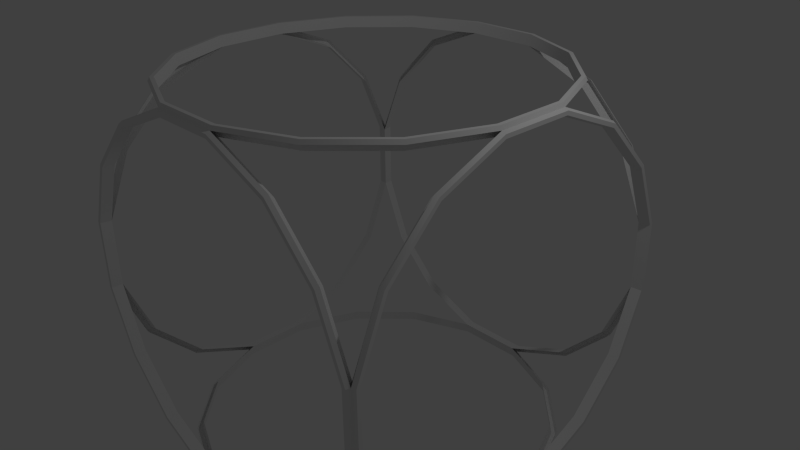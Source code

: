 # Source: p_i_5dx5_inter.blend  (saved by Blender 2.69.0; exported with 4.5.12 LTS)
import bpy
from mathutils import Matrix  # noqa: F401  (used for matrix-valued properties, if any)

bpy.ops.wm.read_factory_settings(use_empty=True)
scene = bpy.context.scene
scene.name = 'Scene'

# ---- collections
col_collection_1 = bpy.data.collections.new('Collection 1'); scene.collection.children.link(col_collection_1)

# ---- world
world_world = bpy.data.worlds.new('World'); scene.world = world_world
world_world.color = (0.05088, 0.05088, 0.05088)
world_world.use_sun_shadow = False
world_world.sun_shadow_jitter_overblur = 0.0
world_world.cycles.sampling_method = 'MANUAL'
world_world.cycles.sample_map_resolution = 256

# ---- cameras
cam_camera = bpy.data.cameras.new('Camera')
cam_camera.clip_end = 100.0
cam_camera.lens = 35.0
cam_camera.sensor_width = 32.0
cam_camera.sensor_height = 18.0
cam_camera.ortho_scale = 7.314
cam_camera.dof.focus_distance = 0.0
cam_camera.dof.aperture_fstop = 128.0

# ---- lights
light_lamp = bpy.data.lights.new('Lamp', 'POINT')
light_lamp.transmission_factor = 0.0
light_lamp.cutoff_distance = 30.0
light_lamp.energy = 100.0
light_lamp.shadow_buffer_clip_start = 1.001
light_lamp.shadow_soft_size = 0.1
light_lamp.shadow_maximum_resolution = 0.006
light_lamp.use_absolute_resolution = True
light_lamp.cycles.use_multiple_importance_sampling = False

# ---- meshes
me_cylinder = bpy.data.meshes.new('Cylinder')
me_cylinder.from_pydata([(0.9657, 5.0, 2.427), (2.75, 5.0, 2.058), (4.116, 5.0, 1.375), (4.855, 5.0, 0.4828), (4.855, 5.0, -0.4828), (4.116, 5.0, -1.375), (2.75, 5.0, -2.058), (0.9657, 5.0, -2.427), (-0.9657, 5.0, -2.427), (-2.75, 5.0, -2.058), (-4.116, 5.0, -1.375), (-4.855, 5.0, -0.4828), (-4.855, 5.0, 0.4829), (-4.116, 5.0, 1.375), (-2.75, 5.0, 2.058), (-0.9657, 5.0, 2.427), (0.9458, 5.0, 2.377), (2.693, 5.0, 2.015), (4.031, 5.0, 1.347), (4.755, 5.0, 0.4729), (4.755, 5.0, -0.4729), (4.031, 5.0, -1.347), (2.693, 5.0, -2.015), (0.9458, 5.0, -2.377), (-0.9458, 5.0, -2.377), (-2.693, 5.0, -2.015), (-4.031, 5.0, -1.347), (-4.755, 5.0, -0.4729), (-4.755, 5.0, 0.4729), (-4.031, 5.0, 1.347), (-2.693, 5.0, 2.015), (-0.9458, 5.0, 2.377), (0.9458, -5.0, 2.377), (2.693, -5.0, 2.015), (4.031, -5.0, 1.347), (4.755, -5.0, 0.4729), (4.755, -5.0, -0.4729), (4.031, -5.0, -1.347), (2.693, -5.0, -2.015), (0.9458, -5.0, -2.377), (-0.9458, -5.0, -2.377), (-2.693, -5.0, -2.015), (-4.031, -5.0, -1.347), (-4.755, -5.0, -0.4729), (-4.755, -5.0, 0.4729), (-4.031, -5.0, 1.347), (-2.693, -5.0, 2.015), (-0.9458, -5.0, 2.377), (0.9657, -5.0, 2.427), (2.75, -5.0, 2.058), (4.116, -5.0, 1.375), (4.855, -5.0, 0.4828), (4.855, -5.0, -0.4828), (4.116, -5.0, -1.375), (2.75, -5.0, -2.058), (0.9657, -5.0, -2.427), (-0.9657, -5.0, -2.427), (-2.75, -5.0, -2.058), (-4.116, -5.0, -1.375), (-4.855, -5.0, -0.4828), (-4.855, -5.0, 0.4829), (-4.116, -5.0, 1.375), (-2.75, -5.0, 2.058), (-0.9657, -5.0, 2.427), (2.778, 4.904, 2.079), (4.157, 4.904, 1.389), (4.157, 4.904, -1.389), (2.778, 4.904, -2.079), (-2.778, 4.904, -2.079), (-4.157, 4.904, -1.389), (-4.157, 4.904, 1.389), (-2.778, 4.904, 2.079), (0.9755, -4.904, 2.452), (2.778, -4.904, 2.079), (4.157, -4.904, 1.389), (4.904, -4.904, 0.4877), (4.157, -4.904, -1.389), (2.778, -4.904, -2.079), (0.9755, -4.904, -2.452), (-0.9755, -4.904, -2.452), (-2.778, -4.904, -2.079), (-4.157, -4.904, -1.389), (-4.157, -4.904, 1.389), (-2.778, -4.904, 2.079), (2.667, 4.708, 1.996), (3.991, 4.708, 1.333), (4.708, 4.708, -0.4682), (3.991, 4.708, -1.333), (2.667, 4.708, -1.996), (0.9364, 4.708, -2.354), (-2.667, 4.708, -1.996), (-3.991, 4.708, -1.333), (-4.708, 4.708, -0.4682), (-3.991, 4.708, 1.333), (-2.667, 4.708, 1.996), (0.9364, -4.708, 2.354), (2.667, -4.708, 1.996), (3.991, -4.708, 1.333), (4.708, -4.708, 0.4682), (3.991, -4.708, -1.333), (2.667, -4.708, -1.996), (0.9364, -4.708, -2.354), (-0.9364, -4.708, -2.354), (-2.667, -4.708, -1.996), (-3.991, -4.708, -1.333), (-3.991, -4.708, 1.333), (-2.667, -4.708, 1.996), (-5.0, 0.9657, 2.427), (-5.0, 2.75, 2.058), (-5.0, 4.116, 1.375), (-5.0, 4.855, 0.4828), (-5.0, 4.855, -0.4828), (-5.0, 4.116, -1.375), (-5.0, 2.75, -2.058), (-5.0, 0.9657, -2.427), (-5.0, -0.9657, -2.427), (-5.0, -2.75, -2.058), (-5.0, -4.116, -1.375), (-5.0, -4.855, -0.4828), (-5.0, -4.855, 0.4829), (-5.0, -4.116, 1.375), (-5.0, -2.75, 2.058), (-5.0, -0.9657, 2.427), (-5.0, 0.9458, 2.377), (-5.0, 2.693, 2.015), (-5.0, 4.031, 1.347), (-5.0, 4.755, 0.4729), (-5.0, 4.755, -0.4729), (-5.0, 4.031, -1.347), (-5.0, 2.693, -2.015), (-5.0, 0.9458, -2.377), (-5.0, -0.9458, -2.377), (-5.0, -2.693, -2.015), (-5.0, -4.031, -1.347), (-5.0, -4.755, -0.4729), (-5.0, -4.755, 0.4729), (-5.0, -4.031, 1.347), (-5.0, -2.693, 2.015), (-5.0, -0.9458, 2.377), (5.0, 0.9458, 2.377), (5.0, 2.693, 2.015), (5.0, 4.031, 1.347), (5.0, 4.755, 0.4729), (5.0, 4.755, -0.4729), (5.0, 4.031, -1.347), (5.0, 2.693, -2.015), (5.0, 0.9458, -2.377), (5.0, -0.9458, -2.377), (5.0, -2.693, -2.015), (5.0, -4.031, -1.347), (5.0, -4.755, -0.4729), (5.0, -4.755, 0.4729), (5.0, -4.031, 1.347), (5.0, -2.693, 2.015), (5.0, -0.9458, 2.377), (5.0, 0.9657, 2.427), (5.0, 2.75, 2.058), (5.0, 4.116, 1.375), (5.0, 4.855, 0.4828), (5.0, 4.855, -0.4828), (5.0, 4.116, -1.375), (5.0, 2.75, -2.058), (5.0, 0.9657, -2.427), (5.0, -0.9657, -2.427), (5.0, -2.75, -2.058), (5.0, -4.116, -1.375), (5.0, -4.855, -0.4828), (5.0, -4.855, 0.4829), (5.0, -4.116, 1.375), (5.0, -2.75, 2.058), (5.0, -0.9657, 2.427), (-4.904, 2.778, 2.079), (-4.904, 4.157, 1.389), (-4.904, 4.904, 0.4877), (-4.904, 4.904, -0.4877), (-4.904, 4.157, -1.389), (-4.904, 2.778, -2.079), (-4.904, -2.778, -2.079), (-4.904, -4.157, -1.389), (-4.904, -4.904, -0.4877), (-4.904, -4.904, 0.4877), (-4.904, -4.157, 1.389), (-4.904, -2.778, 2.079), (4.904, 0.9755, 2.452), (4.904, 2.778, 2.079), (4.904, 4.157, 1.389), (4.904, 4.904, 0.4877), (4.904, 4.904, -0.4877), (4.904, 4.157, -1.389), (4.904, 2.778, -2.079), (4.904, 0.9755, -2.452), (4.904, -0.9755, -2.452), (4.904, -2.778, -2.079), (4.904, -4.157, -1.389), (4.904, -4.904, -0.4877), (4.904, -4.157, 1.389), (4.904, -2.778, 2.079), (-4.708, 2.667, 1.996), (-4.708, 3.991, 1.333), (-4.708, 4.708, 0.4682), (-4.708, 3.991, -1.333), (-4.708, 2.667, -1.996), (-4.708, -2.667, -1.996), (-4.708, -3.991, -1.333), (-4.708, -4.708, -0.4682), (-4.708, -4.708, 0.4682), (-4.708, -3.991, 1.333), (-4.708, -2.667, 1.996), (4.708, 0.9364, 2.354), (4.708, 2.667, 1.996), (4.708, 3.991, 1.333), (4.708, 4.708, 0.4682), (4.708, 3.991, -1.333), (4.708, 2.667, -1.996), (4.708, 0.9364, -2.354), (4.708, -0.9364, -2.354), (4.708, -2.667, -1.996), (4.708, -3.991, -1.333), (4.708, -4.708, -0.4682), (4.708, -3.991, 1.333), (4.708, -2.667, 1.996), (0.9657, -4.855, 2.5), (2.75, -4.116, 2.5), (4.116, -2.75, 2.5), (4.855, -0.9657, 2.5), (4.855, 0.9657, 2.5), (4.116, 2.75, 2.5), (2.75, 4.116, 2.5), (0.9657, 4.855, 2.5), (-0.9657, 4.855, 2.5), (-2.75, 4.116, 2.5), (-4.116, 2.75, 2.5), (-4.855, 0.9657, 2.5), (-4.855, -0.9657, 2.5), (-4.116, -2.75, 2.5), (-2.75, -4.116, 2.5), (-0.9657, -4.855, 2.5), (0.9458, -4.755, 2.5), (2.693, -4.031, 2.5), (4.031, -2.693, 2.5), (4.755, -0.9458, 2.5), (4.755, 0.9458, 2.5), (4.031, 2.693, 2.5), (2.693, 4.031, 2.5), (0.9458, 4.755, 2.5), (-0.9458, 4.755, 2.5), (-2.693, 4.031, 2.5), (-4.031, 2.693, 2.5), (-4.755, 0.9458, 2.5), (-4.755, -0.9458, 2.5), (-4.031, -2.693, 2.5), (-2.693, -4.031, 2.5), (-0.9458, -4.755, 2.5), (0.9458, -4.755, -2.5), (2.693, -4.031, -2.5), (4.031, -2.693, -2.5), (4.755, -0.9458, -2.5), (4.755, 0.9458, -2.5), (4.031, 2.693, -2.5), (2.693, 4.031, -2.5), (0.9458, 4.755, -2.5), (-0.9458, 4.755, -2.5), (-2.693, 4.031, -2.5), (-4.031, 2.693, -2.5), (-4.755, 0.9458, -2.5), (-4.755, -0.9458, -2.5), (-4.031, -2.693, -2.5), (-2.693, -4.031, -2.5), (-0.9458, -4.755, -2.5), (0.9657, -4.855, -2.5), (2.75, -4.116, -2.5), (4.116, -2.75, -2.5), (4.855, -0.9657, -2.5), (4.855, 0.9657, -2.5), (4.116, 2.75, -2.5), (2.75, 4.116, -2.5), (0.9657, 4.855, -2.5), (-0.9657, 4.855, -2.5), (-2.75, 4.116, -2.5), (-4.116, 2.75, -2.5), (-4.855, 0.9657, -2.5), (-4.855, -0.9657, -2.5), (-4.116, -2.75, -2.5), (-2.75, -4.116, -2.5), (-0.9657, -4.855, -2.5), (2.778, -4.157, 2.452), (4.157, -2.778, 2.452), (4.904, -0.9755, 2.452), (4.157, 2.778, 2.452), (2.778, 4.157, 2.452), (0.9755, 4.904, 2.452), (-0.9755, 4.904, 2.452), (-2.778, 4.157, 2.452), (-4.157, 2.778, 2.452), (-4.904, 0.9754, 2.452), (-4.904, -0.9755, 2.452), (-4.157, -2.778, 2.452), (-2.778, -4.157, 2.452), (-0.9754, -4.904, 2.452), (2.778, -4.157, -2.452), (4.157, -2.778, -2.452), (4.157, 2.778, -2.452), (2.778, 4.157, -2.452), (0.9755, 4.904, -2.452), (-0.9755, 4.904, -2.452), (-2.778, 4.157, -2.452), (-4.157, 2.778, -2.452), (-4.904, 0.9754, -2.452), (-4.904, -0.9755, -2.452), (-4.157, -2.778, -2.452), (-2.778, -4.157, -2.452), (2.667, -3.991, 2.354), (3.991, -2.667, 2.354), (4.708, -0.9364, 2.354), (3.991, 2.667, 2.354), (2.667, 3.991, 2.354), (0.9364, 4.708, 2.354), (-0.9364, 4.708, 2.354), (-2.667, 3.991, 2.354), (-3.991, 2.667, 2.354), (-4.708, 0.9364, 2.354), (-4.708, -0.9364, 2.354), (-3.991, -2.667, 2.354), (-2.667, -3.991, 2.354), (-0.9364, -4.708, 2.354), (2.667, -3.991, -2.354), (3.991, -2.667, -2.354), (3.991, 2.667, -2.354), (2.667, 3.991, -2.354), (-0.9364, 4.708, -2.354), (-2.667, 3.991, -2.354), (-3.991, 2.667, -2.354), (-4.708, 0.9364, -2.354), (-4.708, -0.9364, -2.354), (-3.991, -2.667, -2.354), (-2.667, -3.991, -2.354)], [], [(25, 26, 91, 90), (20, 21, 87, 86), (38, 37, 99, 100), (34, 33, 96, 97), (29, 30, 94, 93), (26, 27, 92, 91), (39, 101, 102, 40), (32, 95, 96, 33), (22, 23, 89, 88), (17, 18, 85, 84), (10, 9, 68, 69), (53, 54, 77, 76), (56, 57, 80, 79), (54, 55, 78, 77), (50, 51, 75, 74), (61, 62, 83, 82), (13, 70, 71, 14), (57, 58, 81, 80), (21, 22, 88, 87), (1, 64, 65, 2), (49, 50, 74, 73), (165, 166, 194, 193), (109, 172, 173, 110), (112, 111, 174, 175), (163, 164, 192, 191), (160, 161, 189, 188), (117, 116, 177, 178), (124, 125, 198, 197), (139, 208, 209, 140), (134, 135, 205, 204), (146, 214, 215, 147), (55, 56, 79, 78), (48, 49, 73, 72), (40, 102, 103, 41), (125, 126, 199, 198), (133, 134, 204, 203), (136, 137, 207, 206), (141, 140, 209, 210), (145, 144, 212, 213), (132, 133, 203, 202), (135, 136, 206, 205), (42, 41, 103, 104), (46, 45, 105, 106), (35, 34, 97, 98), (39, 38, 100, 101), (30, 14, 15, 31), (29, 13, 14, 30), (28, 12, 13, 29), (27, 11, 12, 28), (26, 10, 11, 27), (25, 9, 10, 26), (24, 8, 9, 25), (23, 7, 8, 24), (22, 6, 7, 23), (21, 5, 6, 22), (20, 4, 5, 21), (19, 3, 4, 20), (18, 2, 3, 19), (17, 1, 2, 18), (16, 0, 1, 17), (16, 31, 15, 0), (6, 5, 66, 67), (32, 48, 63, 47), (33, 49, 48, 32), (34, 50, 49, 33), (35, 51, 50, 34), (36, 52, 51, 35), (37, 53, 52, 36), (38, 54, 53, 37), (39, 55, 54, 38), (40, 56, 55, 39), (41, 57, 56, 40), (42, 58, 57, 41), (43, 59, 58, 42), (44, 60, 59, 43), (45, 61, 60, 44), (46, 62, 61, 45), (47, 63, 62, 46), (161, 162, 190, 189), (119, 180, 181, 120), (118, 117, 178, 179), (119, 118, 179, 180), (157, 158, 186, 185), (168, 169, 196, 195), (120, 181, 182, 121), (110, 173, 174, 111), (164, 165, 193, 192), (128, 129, 201, 200), (108, 171, 172, 109), (156, 157, 185, 184), (158, 159, 187, 186), (162, 163, 191, 190), (155, 156, 184, 183), (159, 160, 188, 187), (147, 215, 216, 148), (149, 148, 216, 217), (153, 152, 219, 220), (142, 141, 210, 211), (146, 145, 213, 214), (150, 149, 217, 218), (137, 121, 122, 138), (136, 120, 121, 137), (135, 119, 120, 136), (134, 118, 119, 135), (133, 117, 118, 134), (132, 116, 117, 133), (131, 115, 116, 132), (130, 114, 115, 131), (129, 113, 114, 130), (128, 112, 113, 129), (127, 111, 112, 128), (126, 110, 111, 127), (125, 109, 110, 126), (124, 108, 109, 125), (123, 107, 108, 124), (123, 138, 122, 107), (113, 112, 175, 176), (139, 155, 170, 154), (140, 156, 155, 139), (141, 157, 156, 140), (142, 158, 157, 141), (143, 159, 158, 142), (144, 160, 159, 143), (145, 161, 160, 144), (146, 162, 161, 145), (147, 163, 162, 146), (148, 164, 163, 147), (149, 165, 164, 148), (150, 166, 165, 149), (151, 167, 166, 150), (152, 168, 167, 151), (153, 169, 168, 152), (154, 170, 169, 153), (264, 332, 333, 265), (249, 250, 322, 321), (246, 247, 319, 318), (244, 245, 317, 316), (259, 258, 327, 328), (255, 254, 325, 326), (250, 251, 323, 322), (265, 333, 334, 266), (247, 248, 320, 319), (239, 240, 313, 312), (245, 246, 318, 317), (248, 249, 321, 320), (243, 244, 316, 315), (238, 239, 312, 311), (231, 230, 292, 293), (274, 275, 302, 301), (277, 278, 305, 304), (223, 286, 287, 224), (279, 280, 307, 306), (275, 276, 303, 302), (233, 295, 296, 234), (232, 231, 293, 294), (233, 232, 294, 295), (282, 283, 310, 309), (234, 296, 297, 235), (278, 279, 306, 305), (229, 291, 292, 230), (242, 243, 315, 314), (281, 282, 309, 308), (227, 289, 290, 228), (222, 285, 286, 223), (270, 271, 300, 299), (228, 290, 291, 229), (236, 235, 297, 298), (276, 277, 304, 303), (280, 281, 308, 307), (261, 329, 330, 262), (263, 262, 330, 331), (251, 252, 324, 323), (267, 266, 334, 335), (264, 263, 331, 332), (251, 235, 236, 252), (250, 234, 235, 251), (249, 233, 234, 250), (248, 232, 233, 249), (247, 231, 232, 248), (246, 230, 231, 247), (245, 229, 230, 246), (244, 228, 229, 245), (243, 227, 228, 244), (242, 226, 227, 243), (241, 225, 226, 242), (240, 224, 225, 241), (239, 223, 224, 240), (238, 222, 223, 239), (237, 221, 222, 238), (237, 252, 236, 221), (227, 226, 288, 289), (253, 269, 284, 268), (254, 270, 269, 253), (255, 271, 270, 254), (256, 272, 271, 255), (257, 273, 272, 256), (258, 274, 273, 257), (259, 275, 274, 258), (260, 276, 275, 259), (261, 277, 276, 260), (262, 278, 277, 261), (263, 279, 278, 262), (264, 280, 279, 263), (265, 281, 280, 264), (266, 282, 281, 265), (267, 283, 282, 266), (268, 284, 283, 267), (43, 204, 205, 44), (28, 29, 93, 199), (46, 106, 324, 47), (23, 24, 329, 89), (16, 316, 317, 31), (44, 205, 105, 45), (18, 19, 211, 85), (24, 25, 90, 329), (16, 17, 84, 316), (36, 218, 99, 37), (19, 20, 86, 211), (32, 47, 324, 95), (27, 28, 199, 92), (35, 98, 218, 36), (0, 15, 291, 290), (62, 63, 298, 83), (5, 4, 187, 66), (2, 65, 186, 3), (58, 59, 179, 81), (1, 0, 290, 64), (12, 173, 70, 13), (11, 10, 69, 174), (12, 11, 174, 173), (3, 186, 187, 4), (8, 304, 68, 9), (60, 61, 82, 180), (6, 67, 303, 7), (7, 303, 304, 8), (169, 170, 287, 196), (107, 122, 295, 294), (142, 211, 86, 143), (129, 130, 332, 201), (139, 154, 313, 208), (126, 127, 92, 199), (51, 52, 194, 75), (15, 14, 71, 291), (63, 48, 72, 298), (59, 60, 180, 179), (52, 53, 76, 194), (143, 86, 212, 144), (123, 124, 197, 320), (131, 132, 202, 333), (151, 98, 219, 152), (123, 320, 321, 138), (130, 131, 333, 332), (153, 220, 313, 154), (127, 128, 200, 92), (150, 218, 98, 151), (30, 31, 317, 94), (43, 42, 104, 204), (108, 107, 294, 171), (115, 308, 177, 116), (167, 168, 195, 75), (113, 176, 307, 114), (114, 307, 308, 115), (122, 121, 182, 295), (170, 155, 183, 287), (166, 167, 75, 194), (137, 138, 321, 207), (241, 242, 314, 208), (267, 335, 102, 268), (237, 95, 324, 252), (237, 238, 311, 95), (257, 214, 327, 258), (240, 241, 208, 313), (253, 268, 102, 101), (260, 89, 329, 261), (253, 101, 325, 254), (256, 215, 214, 257), (221, 236, 298, 72), (283, 284, 79, 310), (226, 225, 183, 288), (222, 221, 72, 285), (271, 272, 191, 300), (224, 287, 183, 225), (272, 273, 190, 191), (284, 269, 78, 79), (269, 270, 299, 78), (273, 274, 301, 190), (256, 255, 326, 215), (260, 259, 328, 89)])
me_cylinder.polygons.foreach_set('use_smooth', [True] * 288)
_uv = me_cylinder.uv_layers.new(name='UVMap')
_uv.uv.foreach_set('vector', [0.509, 0.4305, 0.509, 0.3408, 0.5149, 0.3413, 0.5149, 0.4301, 0.8561, 0.244, 0.7732, 0.244, 0.7728, 0.2381, 0.8548, 0.2381, 0.6836, 0.006987, 0.7732, 0.006987, 0.7728, 0.01291, 0.684, 0.01291, 0.244, 0.1532, 0.244, 0.2429, 0.2381, 0.2425, 0.2381, 0.1537, 0.6815, 0.8277, 0.5918, 0.8277, 0.5923, 0.8218, 0.681, 0.8218, 0.509, 0.3408, 0.509, 0.258, 0.5149, 0.2592, 0.5149, 0.3413, 0.746, 0.5767, 0.7401, 0.5749, 0.7401, 0.5121, 0.746, 0.5133, 0.244, 0.3258, 0.2381, 0.3245, 0.2381, 0.2425, 0.244, 0.2429, 0.6836, 0.244, 0.6007, 0.244, 0.602, 0.2381, 0.684, 0.2381, 0.006987, 0.2429, 0.006987, 0.1532, 0.01291, 0.1537, 0.01291, 0.2425, 0.244, 0.489, 0.244, 0.5806, 0.2393, 0.5811, 0.2393, 0.4886, 0.258, 0.5008, 0.258, 0.4093, 0.2627, 0.4088, 0.2627, 0.5013, 0.006987, 0.6652, 0.006987, 0.5806, 0.01173, 0.5811, 0.01173, 0.6665, 0.258, 0.4093, 0.258, 0.3247, 0.2627, 0.3234, 0.2627, 0.4088, 0.509, 0.993, 0.509, 0.9084, 0.5137, 0.9071, 0.5137, 0.9926, 0.4354, 0.244, 0.3439, 0.244, 0.3434, 0.2393, 0.4359, 0.2393, 0.4354, 0.006987, 0.4359, 0.01173, 0.3434, 0.01173, 0.3439, 0.006987, 0.006987, 0.5806, 0.006987, 0.489, 0.01173, 0.4886, 0.01173, 0.5811, 0.7732, 0.244, 0.6836, 0.244, 0.684, 0.2381, 0.7728, 0.2381, 0.258, 0.752, 0.2627, 0.7515, 0.2627, 0.844, 0.258, 0.8436, 0.495, 0.752, 0.495, 0.8436, 0.4903, 0.844, 0.4903, 0.7515, 0.006987, 0.489, 0.006987, 0.4044, 0.01173, 0.4031, 0.01173, 0.4886, 0.746, 0.993, 0.7413, 0.9926, 0.7413, 0.9071, 0.746, 0.9084, 0.495, 0.5008, 0.495, 0.5854, 0.4903, 0.5867, 0.4903, 0.5013, 0.006987, 0.6652, 0.006987, 0.5806, 0.01173, 0.5811, 0.01173, 0.6665, 0.258, 0.5008, 0.258, 0.4093, 0.2627, 0.4088, 0.2627, 0.5013, 0.244, 0.489, 0.244, 0.5806, 0.2393, 0.5811, 0.2393, 0.4886, 0.006987, 0.2429, 0.006987, 0.1532, 0.01291, 0.1537, 0.01291, 0.2425, 0.244, 0.3258, 0.2381, 0.3245, 0.2381, 0.2425, 0.244, 0.2429, 0.8277, 0.8277, 0.7643, 0.8277, 0.7631, 0.8218, 0.8258, 0.8218, 0.746, 0.5767, 0.7401, 0.5749, 0.7401, 0.5121, 0.746, 0.5133, 0.258, 0.3247, 0.258, 0.26, 0.2627, 0.258, 0.2627, 0.3234, 0.495, 0.6674, 0.495, 0.752, 0.4903, 0.7515, 0.4903, 0.6661, 0.746, 0.5133, 0.7401, 0.5121, 0.7401, 0.4301, 0.746, 0.4305, 0.006987, 0.1532, 0.006987, 0.07039, 0.01291, 0.07166, 0.01291, 0.1537, 0.509, 0.3408, 0.509, 0.258, 0.5149, 0.2592, 0.5149, 0.3413, 0.6815, 0.8277, 0.5918, 0.8277, 0.5923, 0.8218, 0.681, 0.8218, 0.244, 0.1532, 0.244, 0.2429, 0.2381, 0.2425, 0.2381, 0.1537, 0.6836, 0.006987, 0.7732, 0.006987, 0.7728, 0.01291, 0.684, 0.01291, 0.509, 0.4305, 0.509, 0.3408, 0.5149, 0.3413, 0.5149, 0.4301, 0.7643, 0.8277, 0.6815, 0.8277, 0.681, 0.8218, 0.7631, 0.8218, 0.746, 0.3408, 0.746, 0.4305, 0.7401, 0.4301, 0.7401, 0.3413, 0.5918, 0.5907, 0.6815, 0.5907, 0.681, 0.5966, 0.5923, 0.5966, 0.244, 0.07039, 0.244, 0.1532, 0.2381, 0.1537, 0.2381, 0.07166, 0.6007, 0.006987, 0.6836, 0.006987, 0.684, 0.01291, 0.602, 0.01291, 0.9596, 0.3562, 0.9901, 0.3502, 0.9901, 0.3959, 0.9596, 0.3899, 0.9467, 0.3252, 0.9726, 0.3079, 0.9901, 0.3502, 0.9596, 0.3562, 0.9229, 0.3014, 0.9402, 0.2755, 0.9726, 0.3079, 0.9467, 0.3252, 0.8919, 0.2885, 0.8979, 0.258, 0.9402, 0.2755, 0.9229, 0.3014, 0.8582, 0.2885, 0.8522, 0.258, 0.8979, 0.258, 0.8919, 0.2885, 0.8272, 0.3014, 0.8099, 0.2755, 0.8522, 0.258, 0.8582, 0.2885, 0.8034, 0.3252, 0.7775, 0.3079, 0.8099, 0.2755, 0.8272, 0.3014, 0.7905, 0.3562, 0.76, 0.3502, 0.7775, 0.3079, 0.8034, 0.3252, 0.7905, 0.3899, 0.76, 0.3959, 0.76, 0.3502, 0.7905, 0.3562, 0.8034, 0.4209, 0.7775, 0.4382, 0.76, 0.3959, 0.7905, 0.3899, 0.8272, 0.4447, 0.8099, 0.4706, 0.7775, 0.4382, 0.8034, 0.4209, 0.8582, 0.4576, 0.8522, 0.4881, 0.8099, 0.4706, 0.8272, 0.4447, 0.8919, 0.4576, 0.8979, 0.4881, 0.8522, 0.4881, 0.8582, 0.4576, 0.9229, 0.4447, 0.9402, 0.4706, 0.8979, 0.4881, 0.8919, 0.4576, 0.9467, 0.4209, 0.9726, 0.4382, 0.9402, 0.4706, 0.9229, 0.4447, 0.9467, 0.4209, 0.9596, 0.3899, 0.9901, 0.3959, 0.9726, 0.4382, 0.495, 0.4093, 0.495, 0.5008, 0.4903, 0.5013, 0.4903, 0.4088, 0.1389, 0.711, 0.1449, 0.6805, 0.1872, 0.698, 0.1699, 0.7239, 0.1052, 0.711, 0.09917, 0.6805, 0.1449, 0.6805, 0.1389, 0.711, 0.07418, 0.7239, 0.05688, 0.698, 0.09917, 0.6805, 0.1052, 0.711, 0.0504, 0.7477, 0.02451, 0.7304, 0.05688, 0.698, 0.07418, 0.7239, 0.03753, 0.7787, 0.006987, 0.7727, 0.02451, 0.7304, 0.0504, 0.7477, 0.03753, 0.8124, 0.006987, 0.8184, 0.006987, 0.7727, 0.03753, 0.7787, 0.0504, 0.8434, 0.02451, 0.8607, 0.006987, 0.8184, 0.03753, 0.8124, 0.07418, 0.8672, 0.05688, 0.8931, 0.02451, 0.8607, 0.0504, 0.8434, 0.1052, 0.8801, 0.09917, 0.9106, 0.05688, 0.8931, 0.07418, 0.8672, 0.1389, 0.8801, 0.1449, 0.9106, 0.09917, 0.9106, 0.1052, 0.8801, 0.1699, 0.8672, 0.1872, 0.8931, 0.1449, 0.9106, 0.1389, 0.8801, 0.1937, 0.8434, 0.2196, 0.8607, 0.1872, 0.8931, 0.1699, 0.8672, 0.2066, 0.8124, 0.2371, 0.8184, 0.2196, 0.8607, 0.1937, 0.8434, 0.2066, 0.7787, 0.2371, 0.7727, 0.2371, 0.8184, 0.2066, 0.8124, 0.1937, 0.7477, 0.2196, 0.7304, 0.2371, 0.7727, 0.2066, 0.7787, 0.1699, 0.7239, 0.1872, 0.698, 0.2196, 0.7304, 0.1937, 0.7477, 0.258, 0.4093, 0.258, 0.3247, 0.2627, 0.3234, 0.2627, 0.4088, 0.52, 0.006987, 0.5213, 0.01173, 0.4359, 0.01173, 0.4354, 0.006987, 0.244, 0.4044, 0.244, 0.489, 0.2393, 0.4886, 0.2393, 0.4031, 0.52, 0.006987, 0.5848, 0.006987, 0.5867, 0.01173, 0.5213, 0.01173, 0.509, 0.993, 0.509, 0.9084, 0.5137, 0.9071, 0.5137, 0.9926, 0.4354, 0.244, 0.3439, 0.244, 0.3434, 0.2393, 0.4359, 0.2393, 0.4354, 0.006987, 0.4359, 0.01173, 0.3434, 0.01173, 0.3439, 0.006987, 0.746, 0.9084, 0.7413, 0.9071, 0.7413, 0.8417, 0.746, 0.8437, 0.006987, 0.5806, 0.006987, 0.489, 0.01173, 0.4886, 0.01173, 0.5811, 0.7732, 0.244, 0.6836, 0.244, 0.684, 0.2381, 0.7728, 0.2381, 0.258, 0.752, 0.2627, 0.7515, 0.2627, 0.844, 0.258, 0.8436, 0.495, 0.752, 0.495, 0.8436, 0.4903, 0.844, 0.4903, 0.7515, 0.509, 0.9084, 0.509, 0.8437, 0.5137, 0.8417, 0.5137, 0.9071, 0.258, 0.3247, 0.258, 0.26, 0.2627, 0.258, 0.2627, 0.3234, 0.495, 0.6674, 0.495, 0.752, 0.4903, 0.7515, 0.4903, 0.6661, 0.258, 0.5854, 0.258, 0.5008, 0.2627, 0.5013, 0.2627, 0.5867, 0.746, 0.5133, 0.7401, 0.5121, 0.7401, 0.4301, 0.746, 0.4305, 0.746, 0.3408, 0.746, 0.4305, 0.7401, 0.4301, 0.7401, 0.3413, 0.5918, 0.5907, 0.6815, 0.5907, 0.681, 0.5966, 0.5923, 0.5966, 0.244, 0.07039, 0.244, 0.1532, 0.2381, 0.1537, 0.2381, 0.07166, 0.6007, 0.006987, 0.6836, 0.006987, 0.684, 0.01291, 0.602, 0.01291, 0.746, 0.258, 0.746, 0.3408, 0.7401, 0.3413, 0.7401, 0.2592, 0.9596, 0.3562, 0.9901, 0.3502, 0.9901, 0.3959, 0.9596, 0.3899, 0.9467, 0.3252, 0.9726, 0.3079, 0.9901, 0.3502, 0.9596, 0.3562, 0.9229, 0.3014, 0.9402, 0.2755, 0.9726, 0.3079, 0.9467, 0.3252, 0.8919, 0.2885, 0.8979, 0.258, 0.9402, 0.2755, 0.9229, 0.3014, 0.8582, 0.2885, 0.8522, 0.258, 0.8979, 0.258, 0.8919, 0.2885, 0.8272, 0.3014, 0.8099, 0.2755, 0.8522, 0.258, 0.8582, 0.2885, 0.8034, 0.3252, 0.7775, 0.3079, 0.8099, 0.2755, 0.8272, 0.3014, 0.7905, 0.3562, 0.76, 0.3502, 0.7775, 0.3079, 0.8034, 0.3252, 0.7905, 0.3899, 0.76, 0.3959, 0.76, 0.3502, 0.7905, 0.3562, 0.8034, 0.4209, 0.7775, 0.4382, 0.76, 0.3959, 0.7905, 0.3899, 0.8272, 0.4447, 0.8099, 0.4706, 0.7775, 0.4382, 0.8034, 0.4209, 0.8582, 0.4576, 0.8522, 0.4881, 0.8099, 0.4706, 0.8272, 0.4447, 0.8919, 0.4576, 0.8979, 0.4881, 0.8522, 0.4881, 0.8582, 0.4576, 0.9229, 0.4447, 0.9402, 0.4706, 0.8979, 0.4881, 0.8919, 0.4576, 0.9467, 0.4209, 0.9726, 0.4382, 0.9402, 0.4706, 0.9229, 0.4447, 0.9467, 0.4209, 0.9596, 0.3899, 0.9901, 0.3959, 0.9726, 0.4382, 0.495, 0.4093, 0.495, 0.5008, 0.4903, 0.5013, 0.4903, 0.4088, 0.1389, 0.711, 0.1449, 0.6805, 0.1872, 0.698, 0.1699, 0.7239, 0.1052, 0.711, 0.09917, 0.6805, 0.1449, 0.6805, 0.1389, 0.711, 0.07418, 0.7239, 0.05688, 0.698, 0.09917, 0.6805, 0.1052, 0.711, 0.0504, 0.7477, 0.02451, 0.7304, 0.05688, 0.698, 0.07418, 0.7239, 0.03753, 0.7787, 0.006987, 0.7727, 0.02451, 0.7304, 0.0504, 0.7477, 0.03753, 0.8124, 0.006987, 0.8184, 0.006987, 0.7727, 0.03753, 0.7787, 0.0504, 0.8434, 0.02451, 0.8607, 0.006987, 0.8184, 0.03753, 0.8124, 0.07418, 0.8672, 0.05688, 0.8931, 0.02451, 0.8607, 0.0504, 0.8434, 0.1052, 0.8801, 0.09917, 0.9106, 0.05688, 0.8931, 0.07418, 0.8672, 0.1389, 0.8801, 0.1449, 0.9106, 0.09917, 0.9106, 0.1052, 0.8801, 0.1699, 0.8672, 0.1872, 0.8931, 0.1449, 0.9106, 0.1389, 0.8801, 0.1937, 0.8434, 0.2196, 0.8607, 0.1872, 0.8931, 0.1699, 0.8672, 0.2066, 0.8124, 0.2371, 0.8184, 0.2196, 0.8607, 0.1937, 0.8434, 0.2066, 0.7787, 0.2371, 0.7727, 0.2371, 0.8184, 0.2066, 0.8124, 0.1937, 0.7477, 0.2196, 0.7304, 0.2371, 0.7727, 0.2066, 0.7787, 0.1699, 0.7239, 0.1872, 0.698, 0.2196, 0.7304, 0.1937, 0.7477, 0.8277, 0.5907, 0.8258, 0.5966, 0.7631, 0.5966, 0.7643, 0.5907, 0.7643, 0.8277, 0.6815, 0.8277, 0.681, 0.8218, 0.7631, 0.8218, 0.509, 0.4305, 0.509, 0.3408, 0.5149, 0.3413, 0.5149, 0.4301, 0.509, 0.5767, 0.509, 0.5133, 0.5149, 0.5121, 0.5149, 0.5749, 0.6836, 0.006987, 0.7732, 0.006987, 0.7728, 0.01291, 0.684, 0.01291, 0.244, 0.1532, 0.244, 0.2429, 0.2381, 0.2425, 0.2381, 0.1537, 0.6815, 0.8277, 0.5918, 0.8277, 0.5923, 0.8218, 0.681, 0.8218, 0.7643, 0.5907, 0.7631, 0.5966, 0.681, 0.5966, 0.6815, 0.5907, 0.509, 0.3408, 0.509, 0.258, 0.5149, 0.2592, 0.5149, 0.3413, 0.006987, 0.1532, 0.006987, 0.07039, 0.01291, 0.07166, 0.01291, 0.1537, 0.509, 0.5133, 0.509, 0.4305, 0.5149, 0.4301, 0.5149, 0.5121, 0.8277, 0.8277, 0.7643, 0.8277, 0.7631, 0.8218, 0.8258, 0.8218, 0.6836, 0.244, 0.6007, 0.244, 0.602, 0.2381, 0.684, 0.2381, 0.006987, 0.2429, 0.006987, 0.1532, 0.01291, 0.1537, 0.01291, 0.2425, 0.244, 0.489, 0.244, 0.5806, 0.2393, 0.5811, 0.2393, 0.4886, 0.258, 0.5008, 0.258, 0.4093, 0.2627, 0.4088, 0.2627, 0.5013, 0.006987, 0.6652, 0.006987, 0.5806, 0.01173, 0.5811, 0.01173, 0.6665, 0.746, 0.993, 0.7413, 0.9926, 0.7413, 0.9071, 0.746, 0.9084, 0.006987, 0.489, 0.006987, 0.4044, 0.01173, 0.4031, 0.01173, 0.4886, 0.258, 0.4093, 0.258, 0.3247, 0.2627, 0.3234, 0.2627, 0.4088, 0.52, 0.006987, 0.5213, 0.01173, 0.4359, 0.01173, 0.4354, 0.006987, 0.244, 0.4044, 0.244, 0.489, 0.2393, 0.4886, 0.2393, 0.4031, 0.52, 0.006987, 0.5848, 0.006987, 0.5867, 0.01173, 0.5213, 0.01173, 0.4354, 0.244, 0.3439, 0.244, 0.3434, 0.2393, 0.4359, 0.2393, 0.4354, 0.006987, 0.4359, 0.01173, 0.3434, 0.01173, 0.3439, 0.006987, 0.006987, 0.5806, 0.006987, 0.489, 0.01173, 0.4886, 0.01173, 0.5811, 0.244, 0.6652, 0.2393, 0.6665, 0.2393, 0.5811, 0.244, 0.5806, 0.7732, 0.244, 0.6836, 0.244, 0.684, 0.2381, 0.7728, 0.2381, 0.52, 0.244, 0.4354, 0.244, 0.4359, 0.2393, 0.5213, 0.2393, 0.495, 0.4093, 0.4903, 0.4088, 0.4903, 0.3234, 0.495, 0.3247, 0.258, 0.752, 0.2627, 0.7515, 0.2627, 0.844, 0.258, 0.8436, 0.495, 0.752, 0.495, 0.8436, 0.4903, 0.844, 0.4903, 0.7515, 0.495, 0.3247, 0.4903, 0.3234, 0.4903, 0.258, 0.495, 0.26, 0.2593, 0.006987, 0.3439, 0.006987, 0.3434, 0.01173, 0.258, 0.01173, 0.258, 0.3247, 0.258, 0.26, 0.2627, 0.258, 0.2627, 0.3234, 0.5848, 0.244, 0.52, 0.244, 0.5213, 0.2393, 0.5867, 0.2393, 0.746, 0.5133, 0.7401, 0.5121, 0.7401, 0.4301, 0.746, 0.4305, 0.746, 0.3408, 0.746, 0.4305, 0.7401, 0.4301, 0.7401, 0.3413, 0.5918, 0.8277, 0.509, 0.8277, 0.5102, 0.8218, 0.5923, 0.8218, 0.5918, 0.5907, 0.6815, 0.5907, 0.681, 0.5966, 0.5923, 0.5966, 0.746, 0.258, 0.746, 0.3408, 0.7401, 0.3413, 0.7401, 0.2592, 0.9596, 0.3562, 0.9901, 0.3502, 0.9901, 0.3959, 0.9596, 0.3899, 0.9467, 0.3252, 0.9726, 0.3079, 0.9901, 0.3502, 0.9596, 0.3562, 0.9229, 0.3014, 0.9402, 0.2755, 0.9726, 0.3079, 0.9467, 0.3252, 0.8919, 0.2885, 0.8979, 0.258, 0.9402, 0.2755, 0.9229, 0.3014, 0.8582, 0.2885, 0.8522, 0.258, 0.8979, 0.258, 0.8919, 0.2885, 0.8272, 0.3014, 0.8099, 0.2755, 0.8522, 0.258, 0.8582, 0.2885, 0.8034, 0.3252, 0.7775, 0.3079, 0.8099, 0.2755, 0.8272, 0.3014, 0.7905, 0.3562, 0.76, 0.3502, 0.7775, 0.3079, 0.8034, 0.3252, 0.7905, 0.3899, 0.76, 0.3959, 0.76, 0.3502, 0.7905, 0.3562, 0.8034, 0.4209, 0.7775, 0.4382, 0.76, 0.3959, 0.7905, 0.3899, 0.8272, 0.4447, 0.8099, 0.4706, 0.7775, 0.4382, 0.8034, 0.4209, 0.8582, 0.4576, 0.8522, 0.4881, 0.8099, 0.4706, 0.8272, 0.4447, 0.8919, 0.4576, 0.8979, 0.4881, 0.8522, 0.4881, 0.8582, 0.4576, 0.9229, 0.4447, 0.9402, 0.4706, 0.8979, 0.4881, 0.8919, 0.4576, 0.9467, 0.4209, 0.9726, 0.4382, 0.9402, 0.4706, 0.9229, 0.4447, 0.9467, 0.4209, 0.9596, 0.3899, 0.9901, 0.3959, 0.9726, 0.4382, 0.495, 0.4093, 0.495, 0.5008, 0.4903, 0.5013, 0.4903, 0.4088, 0.1389, 0.711, 0.1449, 0.6805, 0.1872, 0.698, 0.1699, 0.7239, 0.1052, 0.711, 0.09917, 0.6805, 0.1449, 0.6805, 0.1389, 0.711, 0.07418, 0.7239, 0.05688, 0.698, 0.09917, 0.6805, 0.1052, 0.711, 0.0504, 0.7477, 0.02451, 0.7304, 0.05688, 0.698, 0.07418, 0.7239, 0.03753, 0.7787, 0.006987, 0.7727, 0.02451, 0.7304, 0.0504, 0.7477, 0.03753, 0.8124, 0.006987, 0.8184, 0.006987, 0.7727, 0.03753, 0.7787, 0.0504, 0.8434, 0.02451, 0.8607, 0.006987, 0.8184, 0.03753, 0.8124, 0.07418, 0.8672, 0.05688, 0.8931, 0.02451, 0.8607, 0.0504, 0.8434, 0.1052, 0.8801, 0.09917, 0.9106, 0.05688, 0.8931, 0.07418, 0.8672, 0.1389, 0.8801, 0.1449, 0.9106, 0.09917, 0.9106, 0.1052, 0.8801, 0.1699, 0.8672, 0.1872, 0.8931, 0.1449, 0.9106, 0.1389, 0.8801, 0.1937, 0.8434, 0.2196, 0.8607, 0.1872, 0.8931, 0.1699, 0.8672, 0.2066, 0.8124, 0.2371, 0.8184, 0.2196, 0.8607, 0.1937, 0.8434, 0.2066, 0.7787, 0.2371, 0.7727, 0.2371, 0.8184, 0.2066, 0.8124, 0.1937, 0.7477, 0.2196, 0.7304, 0.2371, 0.7727, 0.2066, 0.7787, 0.1699, 0.7239, 0.1872, 0.698, 0.2196, 0.7304, 0.1937, 0.7477, 0.8277, 0.5907, 0.8258, 0.5966, 0.7631, 0.5966, 0.7643, 0.5907, 0.7643, 0.8277, 0.6815, 0.8277, 0.681, 0.8218, 0.7631, 0.8218, 0.5918, 0.5907, 0.5923, 0.5966, 0.5102, 0.5966, 0.509, 0.5907, 0.509, 0.5767, 0.509, 0.5133, 0.5149, 0.5121, 0.5149, 0.5749, 0.006987, 0.3258, 0.01291, 0.3245, 0.01291, 0.3873, 0.006987, 0.3892, 0.7643, 0.5907, 0.7631, 0.5966, 0.681, 0.5966, 0.6815, 0.5907, 0.006987, 0.1532, 0.006987, 0.07039, 0.01291, 0.07166, 0.01291, 0.1537, 0.509, 0.5133, 0.509, 0.4305, 0.5149, 0.4301, 0.5149, 0.5121, 0.006987, 0.3258, 0.006987, 0.2429, 0.01291, 0.2425, 0.01291, 0.3245, 0.8561, 0.006987, 0.8548, 0.01291, 0.7728, 0.01291, 0.7732, 0.006987, 0.006987, 0.07039, 0.006987, 0.006987, 0.01291, 0.008879, 0.01291, 0.07166, 0.244, 0.3258, 0.244, 0.3892, 0.2381, 0.3873, 0.2381, 0.3245, 0.8277, 0.8277, 0.7643, 0.8277, 0.7631, 0.8218, 0.8258, 0.8218, 0.244, 0.07039, 0.2381, 0.07166, 0.2381, 0.008879, 0.244, 0.006987, 0.258, 0.6674, 0.258, 0.6027, 0.2627, 0.6007, 0.2627, 0.6661, 0.3439, 0.244, 0.2593, 0.244, 0.258, 0.2393, 0.3434, 0.2393, 0.495, 0.5008, 0.495, 0.5854, 0.4903, 0.5867, 0.4903, 0.5013, 0.746, 0.993, 0.7413, 0.9926, 0.7413, 0.9071, 0.746, 0.9084, 0.006987, 0.489, 0.006987, 0.4044, 0.01173, 0.4031, 0.01173, 0.4886, 0.258, 0.752, 0.258, 0.6674, 0.2627, 0.6661, 0.2627, 0.7515, 0.52, 0.006987, 0.5213, 0.01173, 0.4359, 0.01173, 0.4354, 0.006987, 0.244, 0.4044, 0.244, 0.489, 0.2393, 0.4886, 0.2393, 0.4031, 0.52, 0.006987, 0.5848, 0.006987, 0.5867, 0.01173, 0.5213, 0.01173, 0.746, 0.9084, 0.7413, 0.9071, 0.7413, 0.8417, 0.746, 0.8437, 0.244, 0.6652, 0.2393, 0.6665, 0.2393, 0.5811, 0.244, 0.5806, 0.52, 0.244, 0.4354, 0.244, 0.4359, 0.2393, 0.5213, 0.2393, 0.495, 0.4093, 0.4903, 0.4088, 0.4903, 0.3234, 0.495, 0.3247, 0.495, 0.3247, 0.4903, 0.3234, 0.4903, 0.258, 0.495, 0.26, 0.3439, 0.244, 0.2593, 0.244, 0.258, 0.2393, 0.3434, 0.2393, 0.258, 0.6674, 0.258, 0.6027, 0.2627, 0.6007, 0.2627, 0.6661, 0.244, 0.07039, 0.2381, 0.07166, 0.2381, 0.008879, 0.244, 0.006987, 0.6836, 0.244, 0.6007, 0.244, 0.602, 0.2381, 0.684, 0.2381, 0.244, 0.3258, 0.244, 0.3892, 0.2381, 0.3873, 0.2381, 0.3245, 0.006987, 0.07039, 0.006987, 0.006987, 0.01291, 0.008879, 0.01291, 0.07166, 0.509, 0.9084, 0.509, 0.8437, 0.5137, 0.8417, 0.5137, 0.9071, 0.2593, 0.006987, 0.3439, 0.006987, 0.3434, 0.01173, 0.258, 0.01173, 0.495, 0.6027, 0.495, 0.6674, 0.4903, 0.6661, 0.4903, 0.6007, 0.5848, 0.244, 0.52, 0.244, 0.5213, 0.2393, 0.5867, 0.2393, 0.258, 0.5854, 0.258, 0.5008, 0.2627, 0.5013, 0.2627, 0.5867, 0.8561, 0.006987, 0.8548, 0.01291, 0.7728, 0.01291, 0.7732, 0.006987, 0.006987, 0.3258, 0.006987, 0.2429, 0.01291, 0.2425, 0.01291, 0.3245, 0.509, 0.5133, 0.509, 0.4305, 0.5149, 0.4301, 0.5149, 0.5121, 0.7643, 0.5907, 0.7631, 0.5966, 0.681, 0.5966, 0.6815, 0.5907, 0.006987, 0.3258, 0.01291, 0.3245, 0.01291, 0.3873, 0.006987, 0.3892, 0.509, 0.5767, 0.509, 0.5133, 0.5149, 0.5121, 0.5149, 0.5749, 0.5918, 0.5907, 0.5923, 0.5966, 0.5102, 0.5966, 0.509, 0.5907, 0.8561, 0.244, 0.7732, 0.244, 0.7728, 0.2381, 0.8548, 0.2381, 0.8277, 0.5907, 0.8258, 0.5966, 0.7631, 0.5966, 0.7643, 0.5907, 0.5918, 0.8277, 0.509, 0.8277, 0.5102, 0.8218, 0.5923, 0.8218, 0.746, 0.258, 0.746, 0.3408, 0.7401, 0.3413, 0.7401, 0.2592, 0.258, 0.752, 0.258, 0.6674, 0.2627, 0.6661, 0.2627, 0.7515, 0.244, 0.6652, 0.2393, 0.6665, 0.2393, 0.5811, 0.244, 0.5806, 0.52, 0.244, 0.4354, 0.244, 0.4359, 0.2393, 0.5213, 0.2393, 0.495, 0.4093, 0.4903, 0.4088, 0.4903, 0.3234, 0.495, 0.3247, 0.495, 0.3247, 0.4903, 0.3234, 0.4903, 0.258, 0.495, 0.26, 0.2593, 0.006987, 0.3439, 0.006987, 0.3434, 0.01173, 0.258, 0.01173, 0.495, 0.6027, 0.495, 0.6674, 0.4903, 0.6661, 0.4903, 0.6007, 0.5848, 0.244, 0.52, 0.244, 0.5213, 0.2393, 0.5867, 0.2393, 0.5918, 0.8277, 0.509, 0.8277, 0.5102, 0.8218, 0.5923, 0.8218, 0.8561, 0.244, 0.7732, 0.244, 0.7728, 0.2381, 0.8548, 0.2381, 0.5918, 0.5907, 0.5923, 0.5966, 0.5102, 0.5966, 0.509, 0.5907, 0.006987, 0.3258, 0.01291, 0.3245, 0.01291, 0.3873, 0.006987, 0.3892, 0.006987, 0.3258, 0.006987, 0.2429, 0.01291, 0.2425, 0.01291, 0.3245, 0.8561, 0.006987, 0.8548, 0.01291, 0.7728, 0.01291, 0.7732, 0.006987, 0.006987, 0.07039, 0.006987, 0.006987, 0.01291, 0.008879, 0.01291, 0.07166, 0.244, 0.3258, 0.244, 0.3892, 0.2381, 0.3873, 0.2381, 0.3245, 0.746, 0.5767, 0.7401, 0.5749, 0.7401, 0.5121, 0.746, 0.5133, 0.244, 0.3258, 0.2381, 0.3245, 0.2381, 0.2425, 0.244, 0.2429, 0.244, 0.07039, 0.2381, 0.07166, 0.2381, 0.008879, 0.244, 0.006987, 0.258, 0.6674, 0.258, 0.6027, 0.2627, 0.6007, 0.2627, 0.6661, 0.3439, 0.244, 0.2593, 0.244, 0.258, 0.2393, 0.3434, 0.2393, 0.495, 0.5008, 0.495, 0.5854, 0.4903, 0.5867, 0.4903, 0.5013, 0.258, 0.752, 0.258, 0.6674, 0.2627, 0.6661, 0.2627, 0.7515, 0.509, 0.993, 0.509, 0.9084, 0.5137, 0.9071, 0.5137, 0.9926, 0.746, 0.9084, 0.7413, 0.9071, 0.7413, 0.8417, 0.746, 0.8437, 0.509, 0.9084, 0.509, 0.8437, 0.5137, 0.8417, 0.5137, 0.9071, 0.495, 0.6027, 0.495, 0.6674, 0.4903, 0.6661, 0.4903, 0.6007, 0.495, 0.6674, 0.495, 0.752, 0.4903, 0.7515, 0.4903, 0.6661, 0.258, 0.5854, 0.258, 0.5008, 0.2627, 0.5013, 0.2627, 0.5867, 0.244, 0.07039, 0.244, 0.1532, 0.2381, 0.1537, 0.2381, 0.07166, 0.6007, 0.006987, 0.6836, 0.006987, 0.684, 0.01291, 0.602, 0.01291])
_uv.active_render = True
_uv = me_cylinder.uv_layers.new(name='UVMap.001')
_uv.uv.foreach_set('vector', [0.509, 0.4305, 0.509, 0.3408, 0.5149, 0.3413, 0.5149, 0.4301, 0.8561, 0.244, 0.7732, 0.244, 0.7728, 0.2381, 0.8548, 0.2381, 0.6836, 0.006987, 0.7732, 0.006987, 0.7728, 0.01291, 0.684, 0.01291, 0.244, 0.1532, 0.244, 0.2429, 0.2381, 0.2425, 0.2381, 0.1537, 0.6815, 0.8277, 0.5918, 0.8277, 0.5923, 0.8218, 0.681, 0.8218, 0.509, 0.3408, 0.509, 0.258, 0.5149, 0.2592, 0.5149, 0.3413, 0.746, 0.5767, 0.7401, 0.5749, 0.7401, 0.5121, 0.746, 0.5133, 0.244, 0.3258, 0.2381, 0.3245, 0.2381, 0.2425, 0.244, 0.2429, 0.6836, 0.244, 0.6007, 0.244, 0.602, 0.2381, 0.684, 0.2381, 0.006987, 0.2429, 0.006987, 0.1532, 0.01291, 0.1537, 0.01291, 0.2425, 0.244, 0.489, 0.244, 0.5806, 0.2393, 0.5811, 0.2393, 0.4886, 0.258, 0.5008, 0.258, 0.4093, 0.2627, 0.4088, 0.2627, 0.5013, 0.006987, 0.6652, 0.006987, 0.5806, 0.01173, 0.5811, 0.01173, 0.6665, 0.258, 0.4093, 0.258, 0.3247, 0.2627, 0.3234, 0.2627, 0.4088, 0.509, 0.993, 0.509, 0.9084, 0.5137, 0.9071, 0.5137, 0.9926, 0.4354, 0.244, 0.3439, 0.244, 0.3434, 0.2393, 0.4359, 0.2393, 0.4354, 0.006987, 0.4359, 0.01173, 0.3434, 0.01173, 0.3439, 0.006987, 0.006987, 0.5806, 0.006987, 0.489, 0.01173, 0.4886, 0.01173, 0.5811, 0.7732, 0.244, 0.6836, 0.244, 0.684, 0.2381, 0.7728, 0.2381, 0.258, 0.752, 0.2627, 0.7515, 0.2627, 0.844, 0.258, 0.8436, 0.495, 0.752, 0.495, 0.8436, 0.4903, 0.844, 0.4903, 0.7515, 0.006987, 0.489, 0.006987, 0.4044, 0.01173, 0.4031, 0.01173, 0.4886, 0.746, 0.993, 0.7413, 0.9926, 0.7413, 0.9071, 0.746, 0.9084, 0.495, 0.5008, 0.495, 0.5854, 0.4903, 0.5867, 0.4903, 0.5013, 0.006987, 0.6652, 0.006987, 0.5806, 0.01173, 0.5811, 0.01173, 0.6665, 0.258, 0.5008, 0.258, 0.4093, 0.2627, 0.4088, 0.2627, 0.5013, 0.244, 0.489, 0.244, 0.5806, 0.2393, 0.5811, 0.2393, 0.4886, 0.006987, 0.2429, 0.006987, 0.1532, 0.01291, 0.1537, 0.01291, 0.2425, 0.244, 0.3258, 0.2381, 0.3245, 0.2381, 0.2425, 0.244, 0.2429, 0.8277, 0.8277, 0.7643, 0.8277, 0.7631, 0.8218, 0.8258, 0.8218, 0.746, 0.5767, 0.7401, 0.5749, 0.7401, 0.5121, 0.746, 0.5133, 0.258, 0.3247, 0.258, 0.26, 0.2627, 0.258, 0.2627, 0.3234, 0.495, 0.6674, 0.495, 0.752, 0.4903, 0.7515, 0.4903, 0.6661, 0.746, 0.5133, 0.7401, 0.5121, 0.7401, 0.4301, 0.746, 0.4305, 0.006987, 0.1532, 0.006987, 0.07039, 0.01291, 0.07166, 0.01291, 0.1537, 0.509, 0.3408, 0.509, 0.258, 0.5149, 0.2592, 0.5149, 0.3413, 0.6815, 0.8277, 0.5918, 0.8277, 0.5923, 0.8218, 0.681, 0.8218, 0.244, 0.1532, 0.244, 0.2429, 0.2381, 0.2425, 0.2381, 0.1537, 0.6836, 0.006987, 0.7732, 0.006987, 0.7728, 0.01291, 0.684, 0.01291, 0.509, 0.4305, 0.509, 0.3408, 0.5149, 0.3413, 0.5149, 0.4301, 0.7643, 0.8277, 0.6815, 0.8277, 0.681, 0.8218, 0.7631, 0.8218, 0.746, 0.3408, 0.746, 0.4305, 0.7401, 0.4301, 0.7401, 0.3413, 0.5918, 0.5907, 0.6815, 0.5907, 0.681, 0.5966, 0.5923, 0.5966, 0.244, 0.07039, 0.244, 0.1532, 0.2381, 0.1537, 0.2381, 0.07166, 0.6007, 0.006987, 0.6836, 0.006987, 0.684, 0.01291, 0.602, 0.01291, 0.9596, 0.3562, 0.9901, 0.3502, 0.9901, 0.3959, 0.9596, 0.3899, 0.9467, 0.3252, 0.9726, 0.3079, 0.9901, 0.3502, 0.9596, 0.3562, 0.9229, 0.3014, 0.9402, 0.2755, 0.9726, 0.3079, 0.9467, 0.3252, 0.8919, 0.2885, 0.8979, 0.258, 0.9402, 0.2755, 0.9229, 0.3014, 0.8582, 0.2885, 0.8522, 0.258, 0.8979, 0.258, 0.8919, 0.2885, 0.8272, 0.3014, 0.8099, 0.2755, 0.8522, 0.258, 0.8582, 0.2885, 0.8034, 0.3252, 0.7775, 0.3079, 0.8099, 0.2755, 0.8272, 0.3014, 0.7905, 0.3562, 0.76, 0.3502, 0.7775, 0.3079, 0.8034, 0.3252, 0.7905, 0.3899, 0.76, 0.3959, 0.76, 0.3502, 0.7905, 0.3562, 0.8034, 0.4209, 0.7775, 0.4382, 0.76, 0.3959, 0.7905, 0.3899, 0.8272, 0.4447, 0.8099, 0.4706, 0.7775, 0.4382, 0.8034, 0.4209, 0.8582, 0.4576, 0.8522, 0.4881, 0.8099, 0.4706, 0.8272, 0.4447, 0.8919, 0.4576, 0.8979, 0.4881, 0.8522, 0.4881, 0.8582, 0.4576, 0.9229, 0.4447, 0.9402, 0.4706, 0.8979, 0.4881, 0.8919, 0.4576, 0.9467, 0.4209, 0.9726, 0.4382, 0.9402, 0.4706, 0.9229, 0.4447, 0.9467, 0.4209, 0.9596, 0.3899, 0.9901, 0.3959, 0.9726, 0.4382, 0.495, 0.4093, 0.495, 0.5008, 0.4903, 0.5013, 0.4903, 0.4088, 0.1389, 0.711, 0.1449, 0.6805, 0.1872, 0.698, 0.1699, 0.7239, 0.1052, 0.711, 0.09917, 0.6805, 0.1449, 0.6805, 0.1389, 0.711, 0.07418, 0.7239, 0.05688, 0.698, 0.09917, 0.6805, 0.1052, 0.711, 0.0504, 0.7477, 0.02451, 0.7304, 0.05688, 0.698, 0.07418, 0.7239, 0.03753, 0.7787, 0.006987, 0.7727, 0.02451, 0.7304, 0.0504, 0.7477, 0.03753, 0.8124, 0.006987, 0.8184, 0.006987, 0.7727, 0.03753, 0.7787, 0.0504, 0.8434, 0.02451, 0.8607, 0.006987, 0.8184, 0.03753, 0.8124, 0.07418, 0.8672, 0.05688, 0.8931, 0.02451, 0.8607, 0.0504, 0.8434, 0.1052, 0.8801, 0.09917, 0.9106, 0.05688, 0.8931, 0.07418, 0.8672, 0.1389, 0.8801, 0.1449, 0.9106, 0.09917, 0.9106, 0.1052, 0.8801, 0.1699, 0.8672, 0.1872, 0.8931, 0.1449, 0.9106, 0.1389, 0.8801, 0.1937, 0.8434, 0.2196, 0.8607, 0.1872, 0.8931, 0.1699, 0.8672, 0.2066, 0.8124, 0.2371, 0.8184, 0.2196, 0.8607, 0.1937, 0.8434, 0.2066, 0.7787, 0.2371, 0.7727, 0.2371, 0.8184, 0.2066, 0.8124, 0.1937, 0.7477, 0.2196, 0.7304, 0.2371, 0.7727, 0.2066, 0.7787, 0.1699, 0.7239, 0.1872, 0.698, 0.2196, 0.7304, 0.1937, 0.7477, 0.258, 0.4093, 0.258, 0.3247, 0.2627, 0.3234, 0.2627, 0.4088, 0.52, 0.006987, 0.5213, 0.01173, 0.4359, 0.01173, 0.4354, 0.006987, 0.244, 0.4044, 0.244, 0.489, 0.2393, 0.4886, 0.2393, 0.4031, 0.52, 0.006987, 0.5848, 0.006987, 0.5867, 0.01173, 0.5213, 0.01173, 0.509, 0.993, 0.509, 0.9084, 0.5137, 0.9071, 0.5137, 0.9926, 0.4354, 0.244, 0.3439, 0.244, 0.3434, 0.2393, 0.4359, 0.2393, 0.4354, 0.006987, 0.4359, 0.01173, 0.3434, 0.01173, 0.3439, 0.006987, 0.746, 0.9084, 0.7413, 0.9071, 0.7413, 0.8417, 0.746, 0.8437, 0.006987, 0.5806, 0.006987, 0.489, 0.01173, 0.4886, 0.01173, 0.5811, 0.7732, 0.244, 0.6836, 0.244, 0.684, 0.2381, 0.7728, 0.2381, 0.258, 0.752, 0.2627, 0.7515, 0.2627, 0.844, 0.258, 0.8436, 0.495, 0.752, 0.495, 0.8436, 0.4903, 0.844, 0.4903, 0.7515, 0.509, 0.9084, 0.509, 0.8437, 0.5137, 0.8417, 0.5137, 0.9071, 0.258, 0.3247, 0.258, 0.26, 0.2627, 0.258, 0.2627, 0.3234, 0.495, 0.6674, 0.495, 0.752, 0.4903, 0.7515, 0.4903, 0.6661, 0.258, 0.5854, 0.258, 0.5008, 0.2627, 0.5013, 0.2627, 0.5867, 0.746, 0.5133, 0.7401, 0.5121, 0.7401, 0.4301, 0.746, 0.4305, 0.746, 0.3408, 0.746, 0.4305, 0.7401, 0.4301, 0.7401, 0.3413, 0.5918, 0.5907, 0.6815, 0.5907, 0.681, 0.5966, 0.5923, 0.5966, 0.244, 0.07039, 0.244, 0.1532, 0.2381, 0.1537, 0.2381, 0.07166, 0.6007, 0.006987, 0.6836, 0.006987, 0.684, 0.01291, 0.602, 0.01291, 0.746, 0.258, 0.746, 0.3408, 0.7401, 0.3413, 0.7401, 0.2592, 0.9596, 0.3562, 0.9901, 0.3502, 0.9901, 0.3959, 0.9596, 0.3899, 0.9467, 0.3252, 0.9726, 0.3079, 0.9901, 0.3502, 0.9596, 0.3562, 0.9229, 0.3014, 0.9402, 0.2755, 0.9726, 0.3079, 0.9467, 0.3252, 0.8919, 0.2885, 0.8979, 0.258, 0.9402, 0.2755, 0.9229, 0.3014, 0.8582, 0.2885, 0.8522, 0.258, 0.8979, 0.258, 0.8919, 0.2885, 0.8272, 0.3014, 0.8099, 0.2755, 0.8522, 0.258, 0.8582, 0.2885, 0.8034, 0.3252, 0.7775, 0.3079, 0.8099, 0.2755, 0.8272, 0.3014, 0.7905, 0.3562, 0.76, 0.3502, 0.7775, 0.3079, 0.8034, 0.3252, 0.7905, 0.3899, 0.76, 0.3959, 0.76, 0.3502, 0.7905, 0.3562, 0.8034, 0.4209, 0.7775, 0.4382, 0.76, 0.3959, 0.7905, 0.3899, 0.8272, 0.4447, 0.8099, 0.4706, 0.7775, 0.4382, 0.8034, 0.4209, 0.8582, 0.4576, 0.8522, 0.4881, 0.8099, 0.4706, 0.8272, 0.4447, 0.8919, 0.4576, 0.8979, 0.4881, 0.8522, 0.4881, 0.8582, 0.4576, 0.9229, 0.4447, 0.9402, 0.4706, 0.8979, 0.4881, 0.8919, 0.4576, 0.9467, 0.4209, 0.9726, 0.4382, 0.9402, 0.4706, 0.9229, 0.4447, 0.9467, 0.4209, 0.9596, 0.3899, 0.9901, 0.3959, 0.9726, 0.4382, 0.495, 0.4093, 0.495, 0.5008, 0.4903, 0.5013, 0.4903, 0.4088, 0.1389, 0.711, 0.1449, 0.6805, 0.1872, 0.698, 0.1699, 0.7239, 0.1052, 0.711, 0.09917, 0.6805, 0.1449, 0.6805, 0.1389, 0.711, 0.07418, 0.7239, 0.05688, 0.698, 0.09917, 0.6805, 0.1052, 0.711, 0.0504, 0.7477, 0.02451, 0.7304, 0.05688, 0.698, 0.07418, 0.7239, 0.03753, 0.7787, 0.006987, 0.7727, 0.02451, 0.7304, 0.0504, 0.7477, 0.03753, 0.8124, 0.006987, 0.8184, 0.006987, 0.7727, 0.03753, 0.7787, 0.0504, 0.8434, 0.02451, 0.8607, 0.006987, 0.8184, 0.03753, 0.8124, 0.07418, 0.8672, 0.05688, 0.8931, 0.02451, 0.8607, 0.0504, 0.8434, 0.1052, 0.8801, 0.09917, 0.9106, 0.05688, 0.8931, 0.07418, 0.8672, 0.1389, 0.8801, 0.1449, 0.9106, 0.09917, 0.9106, 0.1052, 0.8801, 0.1699, 0.8672, 0.1872, 0.8931, 0.1449, 0.9106, 0.1389, 0.8801, 0.1937, 0.8434, 0.2196, 0.8607, 0.1872, 0.8931, 0.1699, 0.8672, 0.2066, 0.8124, 0.2371, 0.8184, 0.2196, 0.8607, 0.1937, 0.8434, 0.2066, 0.7787, 0.2371, 0.7727, 0.2371, 0.8184, 0.2066, 0.8124, 0.1937, 0.7477, 0.2196, 0.7304, 0.2371, 0.7727, 0.2066, 0.7787, 0.1699, 0.7239, 0.1872, 0.698, 0.2196, 0.7304, 0.1937, 0.7477, 0.8277, 0.5907, 0.8258, 0.5966, 0.7631, 0.5966, 0.7643, 0.5907, 0.7643, 0.8277, 0.6815, 0.8277, 0.681, 0.8218, 0.7631, 0.8218, 0.509, 0.4305, 0.509, 0.3408, 0.5149, 0.3413, 0.5149, 0.4301, 0.509, 0.5767, 0.509, 0.5133, 0.5149, 0.5121, 0.5149, 0.5749, 0.6836, 0.006987, 0.7732, 0.006987, 0.7728, 0.01291, 0.684, 0.01291, 0.244, 0.1532, 0.244, 0.2429, 0.2381, 0.2425, 0.2381, 0.1537, 0.6815, 0.8277, 0.5918, 0.8277, 0.5923, 0.8218, 0.681, 0.8218, 0.7643, 0.5907, 0.7631, 0.5966, 0.681, 0.5966, 0.6815, 0.5907, 0.509, 0.3408, 0.509, 0.258, 0.5149, 0.2592, 0.5149, 0.3413, 0.006987, 0.1532, 0.006987, 0.07039, 0.01291, 0.07166, 0.01291, 0.1537, 0.509, 0.5133, 0.509, 0.4305, 0.5149, 0.4301, 0.5149, 0.5121, 0.8277, 0.8277, 0.7643, 0.8277, 0.7631, 0.8218, 0.8258, 0.8218, 0.6836, 0.244, 0.6007, 0.244, 0.602, 0.2381, 0.684, 0.2381, 0.006987, 0.2429, 0.006987, 0.1532, 0.01291, 0.1537, 0.01291, 0.2425, 0.244, 0.489, 0.244, 0.5806, 0.2393, 0.5811, 0.2393, 0.4886, 0.258, 0.5008, 0.258, 0.4093, 0.2627, 0.4088, 0.2627, 0.5013, 0.006987, 0.6652, 0.006987, 0.5806, 0.01173, 0.5811, 0.01173, 0.6665, 0.746, 0.993, 0.7413, 0.9926, 0.7413, 0.9071, 0.746, 0.9084, 0.006987, 0.489, 0.006987, 0.4044, 0.01173, 0.4031, 0.01173, 0.4886, 0.258, 0.4093, 0.258, 0.3247, 0.2627, 0.3234, 0.2627, 0.4088, 0.52, 0.006987, 0.5213, 0.01173, 0.4359, 0.01173, 0.4354, 0.006987, 0.244, 0.4044, 0.244, 0.489, 0.2393, 0.4886, 0.2393, 0.4031, 0.52, 0.006987, 0.5848, 0.006987, 0.5867, 0.01173, 0.5213, 0.01173, 0.4354, 0.244, 0.3439, 0.244, 0.3434, 0.2393, 0.4359, 0.2393, 0.4354, 0.006987, 0.4359, 0.01173, 0.3434, 0.01173, 0.3439, 0.006987, 0.006987, 0.5806, 0.006987, 0.489, 0.01173, 0.4886, 0.01173, 0.5811, 0.244, 0.6652, 0.2393, 0.6665, 0.2393, 0.5811, 0.244, 0.5806, 0.7732, 0.244, 0.6836, 0.244, 0.684, 0.2381, 0.7728, 0.2381, 0.52, 0.244, 0.4354, 0.244, 0.4359, 0.2393, 0.5213, 0.2393, 0.495, 0.4093, 0.4903, 0.4088, 0.4903, 0.3234, 0.495, 0.3247, 0.258, 0.752, 0.2627, 0.7515, 0.2627, 0.844, 0.258, 0.8436, 0.495, 0.752, 0.495, 0.8436, 0.4903, 0.844, 0.4903, 0.7515, 0.495, 0.3247, 0.4903, 0.3234, 0.4903, 0.258, 0.495, 0.26, 0.2593, 0.006987, 0.3439, 0.006987, 0.3434, 0.01173, 0.258, 0.01173, 0.258, 0.3247, 0.258, 0.26, 0.2627, 0.258, 0.2627, 0.3234, 0.5848, 0.244, 0.52, 0.244, 0.5213, 0.2393, 0.5867, 0.2393, 0.746, 0.5133, 0.7401, 0.5121, 0.7401, 0.4301, 0.746, 0.4305, 0.746, 0.3408, 0.746, 0.4305, 0.7401, 0.4301, 0.7401, 0.3413, 0.5918, 0.8277, 0.509, 0.8277, 0.5102, 0.8218, 0.5923, 0.8218, 0.5918, 0.5907, 0.6815, 0.5907, 0.681, 0.5966, 0.5923, 0.5966, 0.746, 0.258, 0.746, 0.3408, 0.7401, 0.3413, 0.7401, 0.2592, 0.9596, 0.3562, 0.9901, 0.3502, 0.9901, 0.3959, 0.9596, 0.3899, 0.9467, 0.3252, 0.9726, 0.3079, 0.9901, 0.3502, 0.9596, 0.3562, 0.9229, 0.3014, 0.9402, 0.2755, 0.9726, 0.3079, 0.9467, 0.3252, 0.8919, 0.2885, 0.8979, 0.258, 0.9402, 0.2755, 0.9229, 0.3014, 0.8582, 0.2885, 0.8522, 0.258, 0.8979, 0.258, 0.8919, 0.2885, 0.8272, 0.3014, 0.8099, 0.2755, 0.8522, 0.258, 0.8582, 0.2885, 0.8034, 0.3252, 0.7775, 0.3079, 0.8099, 0.2755, 0.8272, 0.3014, 0.7905, 0.3562, 0.76, 0.3502, 0.7775, 0.3079, 0.8034, 0.3252, 0.7905, 0.3899, 0.76, 0.3959, 0.76, 0.3502, 0.7905, 0.3562, 0.8034, 0.4209, 0.7775, 0.4382, 0.76, 0.3959, 0.7905, 0.3899, 0.8272, 0.4447, 0.8099, 0.4706, 0.7775, 0.4382, 0.8034, 0.4209, 0.8582, 0.4576, 0.8522, 0.4881, 0.8099, 0.4706, 0.8272, 0.4447, 0.8919, 0.4576, 0.8979, 0.4881, 0.8522, 0.4881, 0.8582, 0.4576, 0.9229, 0.4447, 0.9402, 0.4706, 0.8979, 0.4881, 0.8919, 0.4576, 0.9467, 0.4209, 0.9726, 0.4382, 0.9402, 0.4706, 0.9229, 0.4447, 0.9467, 0.4209, 0.9596, 0.3899, 0.9901, 0.3959, 0.9726, 0.4382, 0.495, 0.4093, 0.495, 0.5008, 0.4903, 0.5013, 0.4903, 0.4088, 0.1389, 0.711, 0.1449, 0.6805, 0.1872, 0.698, 0.1699, 0.7239, 0.1052, 0.711, 0.09917, 0.6805, 0.1449, 0.6805, 0.1389, 0.711, 0.07418, 0.7239, 0.05688, 0.698, 0.09917, 0.6805, 0.1052, 0.711, 0.0504, 0.7477, 0.02451, 0.7304, 0.05688, 0.698, 0.07418, 0.7239, 0.03753, 0.7787, 0.006987, 0.7727, 0.02451, 0.7304, 0.0504, 0.7477, 0.03753, 0.8124, 0.006987, 0.8184, 0.006987, 0.7727, 0.03753, 0.7787, 0.0504, 0.8434, 0.02451, 0.8607, 0.006987, 0.8184, 0.03753, 0.8124, 0.07418, 0.8672, 0.05688, 0.8931, 0.02451, 0.8607, 0.0504, 0.8434, 0.1052, 0.8801, 0.09917, 0.9106, 0.05688, 0.8931, 0.07418, 0.8672, 0.1389, 0.8801, 0.1449, 0.9106, 0.09917, 0.9106, 0.1052, 0.8801, 0.1699, 0.8672, 0.1872, 0.8931, 0.1449, 0.9106, 0.1389, 0.8801, 0.1937, 0.8434, 0.2196, 0.8607, 0.1872, 0.8931, 0.1699, 0.8672, 0.2066, 0.8124, 0.2371, 0.8184, 0.2196, 0.8607, 0.1937, 0.8434, 0.2066, 0.7787, 0.2371, 0.7727, 0.2371, 0.8184, 0.2066, 0.8124, 0.1937, 0.7477, 0.2196, 0.7304, 0.2371, 0.7727, 0.2066, 0.7787, 0.1699, 0.7239, 0.1872, 0.698, 0.2196, 0.7304, 0.1937, 0.7477, 0.8277, 0.5907, 0.8258, 0.5966, 0.7631, 0.5966, 0.7643, 0.5907, 0.7643, 0.8277, 0.6815, 0.8277, 0.681, 0.8218, 0.7631, 0.8218, 0.5918, 0.5907, 0.5923, 0.5966, 0.5102, 0.5966, 0.509, 0.5907, 0.509, 0.5767, 0.509, 0.5133, 0.5149, 0.5121, 0.5149, 0.5749, 0.006987, 0.3258, 0.01291, 0.3245, 0.01291, 0.3873, 0.006987, 0.3892, 0.7643, 0.5907, 0.7631, 0.5966, 0.681, 0.5966, 0.6815, 0.5907, 0.006987, 0.1532, 0.006987, 0.07039, 0.01291, 0.07166, 0.01291, 0.1537, 0.509, 0.5133, 0.509, 0.4305, 0.5149, 0.4301, 0.5149, 0.5121, 0.006987, 0.3258, 0.006987, 0.2429, 0.01291, 0.2425, 0.01291, 0.3245, 0.8561, 0.006987, 0.8548, 0.01291, 0.7728, 0.01291, 0.7732, 0.006987, 0.006987, 0.07039, 0.006987, 0.006987, 0.01291, 0.008879, 0.01291, 0.07166, 0.244, 0.3258, 0.244, 0.3892, 0.2381, 0.3873, 0.2381, 0.3245, 0.8277, 0.8277, 0.7643, 0.8277, 0.7631, 0.8218, 0.8258, 0.8218, 0.244, 0.07039, 0.2381, 0.07166, 0.2381, 0.008879, 0.244, 0.006987, 0.258, 0.6674, 0.258, 0.6027, 0.2627, 0.6007, 0.2627, 0.6661, 0.3439, 0.244, 0.2593, 0.244, 0.258, 0.2393, 0.3434, 0.2393, 0.495, 0.5008, 0.495, 0.5854, 0.4903, 0.5867, 0.4903, 0.5013, 0.746, 0.993, 0.7413, 0.9926, 0.7413, 0.9071, 0.746, 0.9084, 0.006987, 0.489, 0.006987, 0.4044, 0.01173, 0.4031, 0.01173, 0.4886, 0.258, 0.752, 0.258, 0.6674, 0.2627, 0.6661, 0.2627, 0.7515, 0.52, 0.006987, 0.5213, 0.01173, 0.4359, 0.01173, 0.4354, 0.006987, 0.244, 0.4044, 0.244, 0.489, 0.2393, 0.4886, 0.2393, 0.4031, 0.52, 0.006987, 0.5848, 0.006987, 0.5867, 0.01173, 0.5213, 0.01173, 0.746, 0.9084, 0.7413, 0.9071, 0.7413, 0.8417, 0.746, 0.8437, 0.244, 0.6652, 0.2393, 0.6665, 0.2393, 0.5811, 0.244, 0.5806, 0.52, 0.244, 0.4354, 0.244, 0.4359, 0.2393, 0.5213, 0.2393, 0.495, 0.4093, 0.4903, 0.4088, 0.4903, 0.3234, 0.495, 0.3247, 0.495, 0.3247, 0.4903, 0.3234, 0.4903, 0.258, 0.495, 0.26, 0.3439, 0.244, 0.2593, 0.244, 0.258, 0.2393, 0.3434, 0.2393, 0.258, 0.6674, 0.258, 0.6027, 0.2627, 0.6007, 0.2627, 0.6661, 0.244, 0.07039, 0.2381, 0.07166, 0.2381, 0.008879, 0.244, 0.006987, 0.6836, 0.244, 0.6007, 0.244, 0.602, 0.2381, 0.684, 0.2381, 0.244, 0.3258, 0.244, 0.3892, 0.2381, 0.3873, 0.2381, 0.3245, 0.006987, 0.07039, 0.006987, 0.006987, 0.01291, 0.008879, 0.01291, 0.07166, 0.509, 0.9084, 0.509, 0.8437, 0.5137, 0.8417, 0.5137, 0.9071, 0.2593, 0.006987, 0.3439, 0.006987, 0.3434, 0.01173, 0.258, 0.01173, 0.495, 0.6027, 0.495, 0.6674, 0.4903, 0.6661, 0.4903, 0.6007, 0.5848, 0.244, 0.52, 0.244, 0.5213, 0.2393, 0.5867, 0.2393, 0.258, 0.5854, 0.258, 0.5008, 0.2627, 0.5013, 0.2627, 0.5867, 0.8561, 0.006987, 0.8548, 0.01291, 0.7728, 0.01291, 0.7732, 0.006987, 0.006987, 0.3258, 0.006987, 0.2429, 0.01291, 0.2425, 0.01291, 0.3245, 0.509, 0.5133, 0.509, 0.4305, 0.5149, 0.4301, 0.5149, 0.5121, 0.7643, 0.5907, 0.7631, 0.5966, 0.681, 0.5966, 0.6815, 0.5907, 0.006987, 0.3258, 0.01291, 0.3245, 0.01291, 0.3873, 0.006987, 0.3892, 0.509, 0.5767, 0.509, 0.5133, 0.5149, 0.5121, 0.5149, 0.5749, 0.5918, 0.5907, 0.5923, 0.5966, 0.5102, 0.5966, 0.509, 0.5907, 0.8561, 0.244, 0.7732, 0.244, 0.7728, 0.2381, 0.8548, 0.2381, 0.8277, 0.5907, 0.8258, 0.5966, 0.7631, 0.5966, 0.7643, 0.5907, 0.5918, 0.8277, 0.509, 0.8277, 0.5102, 0.8218, 0.5923, 0.8218, 0.746, 0.258, 0.746, 0.3408, 0.7401, 0.3413, 0.7401, 0.2592, 0.258, 0.752, 0.258, 0.6674, 0.2627, 0.6661, 0.2627, 0.7515, 0.244, 0.6652, 0.2393, 0.6665, 0.2393, 0.5811, 0.244, 0.5806, 0.52, 0.244, 0.4354, 0.244, 0.4359, 0.2393, 0.5213, 0.2393, 0.495, 0.4093, 0.4903, 0.4088, 0.4903, 0.3234, 0.495, 0.3247, 0.495, 0.3247, 0.4903, 0.3234, 0.4903, 0.258, 0.495, 0.26, 0.2593, 0.006987, 0.3439, 0.006987, 0.3434, 0.01173, 0.258, 0.01173, 0.495, 0.6027, 0.495, 0.6674, 0.4903, 0.6661, 0.4903, 0.6007, 0.5848, 0.244, 0.52, 0.244, 0.5213, 0.2393, 0.5867, 0.2393, 0.5918, 0.8277, 0.509, 0.8277, 0.5102, 0.8218, 0.5923, 0.8218, 0.8561, 0.244, 0.7732, 0.244, 0.7728, 0.2381, 0.8548, 0.2381, 0.5918, 0.5907, 0.5923, 0.5966, 0.5102, 0.5966, 0.509, 0.5907, 0.006987, 0.3258, 0.01291, 0.3245, 0.01291, 0.3873, 0.006987, 0.3892, 0.006987, 0.3258, 0.006987, 0.2429, 0.01291, 0.2425, 0.01291, 0.3245, 0.8561, 0.006987, 0.8548, 0.01291, 0.7728, 0.01291, 0.7732, 0.006987, 0.006987, 0.07039, 0.006987, 0.006987, 0.01291, 0.008879, 0.01291, 0.07166, 0.244, 0.3258, 0.244, 0.3892, 0.2381, 0.3873, 0.2381, 0.3245, 0.746, 0.5767, 0.7401, 0.5749, 0.7401, 0.5121, 0.746, 0.5133, 0.244, 0.3258, 0.2381, 0.3245, 0.2381, 0.2425, 0.244, 0.2429, 0.244, 0.07039, 0.2381, 0.07166, 0.2381, 0.008879, 0.244, 0.006987, 0.258, 0.6674, 0.258, 0.6027, 0.2627, 0.6007, 0.2627, 0.6661, 0.3439, 0.244, 0.2593, 0.244, 0.258, 0.2393, 0.3434, 0.2393, 0.495, 0.5008, 0.495, 0.5854, 0.4903, 0.5867, 0.4903, 0.5013, 0.258, 0.752, 0.258, 0.6674, 0.2627, 0.6661, 0.2627, 0.7515, 0.509, 0.993, 0.509, 0.9084, 0.5137, 0.9071, 0.5137, 0.9926, 0.746, 0.9084, 0.7413, 0.9071, 0.7413, 0.8417, 0.746, 0.8437, 0.509, 0.9084, 0.509, 0.8437, 0.5137, 0.8417, 0.5137, 0.9071, 0.495, 0.6027, 0.495, 0.6674, 0.4903, 0.6661, 0.4903, 0.6007, 0.495, 0.6674, 0.495, 0.752, 0.4903, 0.7515, 0.4903, 0.6661, 0.258, 0.5854, 0.258, 0.5008, 0.2627, 0.5013, 0.2627, 0.5867, 0.244, 0.07039, 0.244, 0.1532, 0.2381, 0.1537, 0.2381, 0.07166, 0.6007, 0.006987, 0.6836, 0.006987, 0.684, 0.01291, 0.602, 0.01291])
me_cylinder.use_remesh_preserve_volume = False
me_cylinder.use_remesh_preserve_attributes = False
me_cylinder.use_mirror_vertex_groups = False
me_cylinder.update()

# ---- objects
ob_p_i_5dx5_inter = bpy.data.objects.new('p_i_5dx5_inter', me_cylinder)
ob_lamp = bpy.data.objects.new('Lamp', light_lamp)
ob_camera = bpy.data.objects.new('Camera', cam_camera)

# ---- transforms, parenting, visibility, modifiers, constraints
ob_p_i_5dx5_inter.location = (0.0, 0.0, 0.0)
ob_p_i_5dx5_inter.scale = (0.5, 0.5, 1.0)
ob_p_i_5dx5_inter.lineart.crease_threshold = 0.0
_m = ob_p_i_5dx5_inter.modifiers.new('EdgeSplit', 'EDGE_SPLIT')
_m.split_angle = 0.4538
ob_lamp.location = (4.076, 1.005, 5.904)
ob_lamp.rotation_euler = (0.6503, 0.05522, 1.866)
ob_lamp.lock_rotations_4d = False
ob_lamp.empty_display_type = 'ARROWS'
ob_lamp.color = (0.0, 0.0, 0.0, 0.0)
ob_lamp.hide_viewport = True
ob_lamp.lineart.crease_threshold = 0.0
ob_camera.location = (7.481, -6.508, 5.344)
ob_camera.rotation_euler = (1.109, 0.01082, 0.8149)
ob_camera.lock_rotations_4d = False
ob_camera.empty_display_type = 'ARROWS'
ob_camera.color = (0.0, 0.0, 0.0, 0.0)
ob_camera.hide_viewport = True
ob_camera.display_type = 'WIRE'
ob_camera.lineart.crease_threshold = 0.0

# ---- collection membership
col_collection_1.objects.link(ob_p_i_5dx5_inter)
col_collection_1.objects.link(ob_lamp)
col_collection_1.objects.link(ob_camera)

# ---- scene / render settings (as saved in the file)
scene.camera = ob_camera
scene.frame_start = 1; scene.frame_end = 250; scene.frame_set(1)
scene.render.engine = 'BLENDER_EEVEE_NEXT'
scene.render.image_settings.compression = 90
scene.render.resolution_percentage = 50
scene.render.dither_intensity = 0.0
scene.cycles.use_denoising = False
scene.cycles.samples = 10
scene.cycles.sampling_pattern = 'TABULATED_SOBOL'
scene.cycles.light_sampling_threshold = 0.0
scene.cycles.use_adaptive_sampling = False
scene.cycles.use_light_tree = False
scene.cycles.blur_glossy = 0.0
scene.cycles.volume_bounces = 1
scene.cycles.pixel_filter_type = 'GAUSSIAN'
scene.cycles.sample_clamp_indirect = 0.0
scene.view_settings.view_transform = 'Standard'
bpy.context.view_layer.update()
